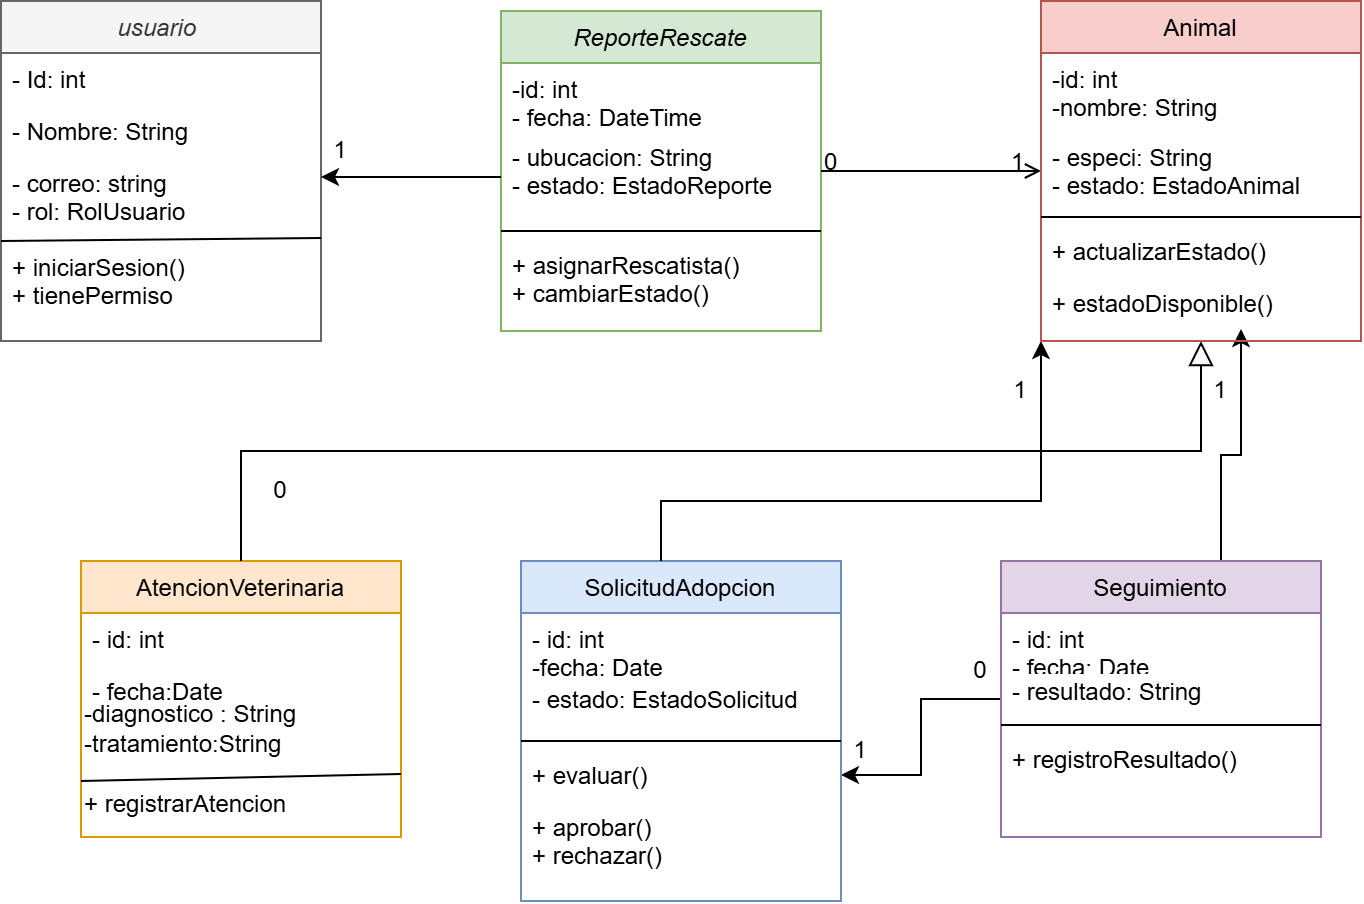

The diagram above was exported from draw.io. Its source (the exported page's mxGraphModel, read from the mxfile embedded in the PNG):
<mxGraphModel dx="1030" dy="562" grid="1" gridSize="10" guides="1" tooltips="1" connect="1" arrows="1" fold="1" page="1" pageScale="1" pageWidth="827" pageHeight="1169" math="0" shadow="0">
  <root>
    <mxCell id="WIyWlLk6GJQsqaUBKTNV-0" />
    <mxCell id="WIyWlLk6GJQsqaUBKTNV-1" parent="WIyWlLk6GJQsqaUBKTNV-0" />
    <mxCell id="zkfFHV4jXpPFQw0GAbJ--0" parent="WIyWlLk6GJQsqaUBKTNV-1" style="swimlane;fontStyle=2;align=center;verticalAlign=top;childLayout=stackLayout;horizontal=1;startSize=26;horizontalStack=0;resizeParent=1;resizeLast=0;collapsible=1;marginBottom=0;rounded=0;shadow=0;strokeWidth=1;fillColor=#d5e8d4;strokeColor=#82b366;" value="ReporteRescate" vertex="1">
      <mxGeometry height="160" width="160" x="260" y="35" as="geometry">
        <mxRectangle height="26" width="160" x="230" y="140" as="alternateBounds" />
      </mxGeometry>
    </mxCell>
    <mxCell id="zkfFHV4jXpPFQw0GAbJ--1" parent="zkfFHV4jXpPFQw0GAbJ--0" style="text;align=left;verticalAlign=top;spacingLeft=4;spacingRight=4;overflow=hidden;rotatable=0;points=[[0,0.5],[1,0.5]];portConstraint=eastwest;" value="-id: int&#10;- fecha: DateTime&#10;" vertex="1">
      <mxGeometry height="34" width="160" y="26" as="geometry" />
    </mxCell>
    <mxCell id="zkfFHV4jXpPFQw0GAbJ--2" parent="zkfFHV4jXpPFQw0GAbJ--0" style="text;align=left;verticalAlign=top;spacingLeft=4;spacingRight=4;overflow=hidden;rotatable=0;points=[[0,0.5],[1,0.5]];portConstraint=eastwest;rounded=0;shadow=0;html=0;" value="- ubucacion: String&#10;- estado: EstadoReporte" vertex="1">
      <mxGeometry height="46" width="160" y="60" as="geometry" />
    </mxCell>
    <mxCell id="zkfFHV4jXpPFQw0GAbJ--4" parent="zkfFHV4jXpPFQw0GAbJ--0" style="line;html=1;strokeWidth=1;align=left;verticalAlign=middle;spacingTop=-1;spacingLeft=3;spacingRight=3;rotatable=0;labelPosition=right;points=[];portConstraint=eastwest;" value="" vertex="1">
      <mxGeometry height="8" width="160" y="106" as="geometry" />
    </mxCell>
    <mxCell id="zkfFHV4jXpPFQw0GAbJ--5" parent="zkfFHV4jXpPFQw0GAbJ--0" style="text;align=left;verticalAlign=top;spacingLeft=4;spacingRight=4;overflow=hidden;rotatable=0;points=[[0,0.5],[1,0.5]];portConstraint=eastwest;" value="+ asignarRescatista()&#10;+ cambiarEstado()" vertex="1">
      <mxGeometry height="46" width="160" y="114" as="geometry" />
    </mxCell>
    <mxCell id="zkfFHV4jXpPFQw0GAbJ--6" parent="WIyWlLk6GJQsqaUBKTNV-1" style="swimlane;fontStyle=0;align=center;verticalAlign=top;childLayout=stackLayout;horizontal=1;startSize=26;horizontalStack=0;resizeParent=1;resizeLast=0;collapsible=1;marginBottom=0;rounded=0;shadow=0;strokeWidth=1;fillColor=#ffe6cc;strokeColor=#d79b00;" value="AtencionVeterinaria" vertex="1">
      <mxGeometry height="138" width="160" x="50" y="310" as="geometry">
        <mxRectangle height="26" width="160" x="130" y="380" as="alternateBounds" />
      </mxGeometry>
    </mxCell>
    <mxCell id="zkfFHV4jXpPFQw0GAbJ--7" parent="zkfFHV4jXpPFQw0GAbJ--6" style="text;align=left;verticalAlign=top;spacingLeft=4;spacingRight=4;overflow=hidden;rotatable=0;points=[[0,0.5],[1,0.5]];portConstraint=eastwest;" value="- id: int" vertex="1">
      <mxGeometry height="26" width="160" y="26" as="geometry" />
    </mxCell>
    <mxCell id="zkfFHV4jXpPFQw0GAbJ--8" parent="zkfFHV4jXpPFQw0GAbJ--6" style="text;align=left;verticalAlign=top;spacingLeft=4;spacingRight=4;overflow=hidden;rotatable=0;points=[[0,0.5],[1,0.5]];portConstraint=eastwest;rounded=0;shadow=0;html=0;" value="- fecha:Date&#10;- diagnostco: String" vertex="1">
      <mxGeometry height="17" width="160" y="52" as="geometry" />
    </mxCell>
    <mxCell id="9gYwiKcxWIHU7UTeOdWP-21" edge="1" parent="zkfFHV4jXpPFQw0GAbJ--6" style="endArrow=none;html=1;rounded=0;entryX=1;entryY=0.25;entryDx=0;entryDy=0;" target="9gYwiKcxWIHU7UTeOdWP-18" value="">
      <mxGeometry height="50" relative="1" width="50" as="geometry">
        <mxPoint y="110" as="sourcePoint" />
        <mxPoint x="50" y="60" as="targetPoint" />
      </mxGeometry>
    </mxCell>
    <mxCell id="9gYwiKcxWIHU7UTeOdWP-19" parent="zkfFHV4jXpPFQw0GAbJ--6" style="text;html=1;whiteSpace=wrap;strokeColor=none;fillColor=none;align=left;verticalAlign=middle;rounded=0;" value="-diagnostico : String&lt;div&gt;-tratamiento:String&lt;/div&gt;" vertex="1">
      <mxGeometry height="30" width="160" y="69" as="geometry" />
    </mxCell>
    <mxCell id="9gYwiKcxWIHU7UTeOdWP-18" parent="zkfFHV4jXpPFQw0GAbJ--6" style="text;html=1;whiteSpace=wrap;strokeColor=none;fillColor=none;align=left;verticalAlign=middle;rounded=0;" value="&lt;br&gt;&lt;div&gt;+ registrarAtencion&amp;nbsp;&lt;/div&gt;" vertex="1">
      <mxGeometry height="30" width="160" y="99" as="geometry" />
    </mxCell>
    <mxCell id="zkfFHV4jXpPFQw0GAbJ--12" edge="1" parent="WIyWlLk6GJQsqaUBKTNV-1" source="zkfFHV4jXpPFQw0GAbJ--17" style="endArrow=block;endSize=10;endFill=0;shadow=0;strokeWidth=1;rounded=0;curved=0;edgeStyle=elbowEdgeStyle;elbow=vertical;" value="">
      <mxGeometry relative="1" width="160" as="geometry">
        <mxPoint x="200" y="203" as="sourcePoint" />
        <mxPoint x="570" y="200" as="targetPoint" />
      </mxGeometry>
    </mxCell>
    <mxCell id="zkfFHV4jXpPFQw0GAbJ--26" edge="1" parent="WIyWlLk6GJQsqaUBKTNV-1" source="zkfFHV4jXpPFQw0GAbJ--0" style="endArrow=open;shadow=0;strokeWidth=1;rounded=0;curved=0;endFill=1;edgeStyle=elbowEdgeStyle;elbow=vertical;" target="zkfFHV4jXpPFQw0GAbJ--17" value="">
      <mxGeometry relative="1" x="0.5" y="41" as="geometry">
        <mxPoint x="-40" y="32" as="offset" />
        <mxPoint x="380" y="192" as="sourcePoint" />
        <mxPoint x="540" y="192" as="targetPoint" />
      </mxGeometry>
    </mxCell>
    <mxCell id="zkfFHV4jXpPFQw0GAbJ--27" connectable="0" parent="zkfFHV4jXpPFQw0GAbJ--26" style="resizable=0;align=left;verticalAlign=bottom;labelBackgroundColor=none;fontSize=12;" value="0" vertex="1">
      <mxGeometry relative="1" x="-1" as="geometry">
        <mxPoint y="4" as="offset" />
      </mxGeometry>
    </mxCell>
    <mxCell id="zkfFHV4jXpPFQw0GAbJ--28" connectable="0" parent="zkfFHV4jXpPFQw0GAbJ--26" style="resizable=0;align=right;verticalAlign=bottom;labelBackgroundColor=none;fontSize=12;" value="1" vertex="1">
      <mxGeometry relative="1" x="1" as="geometry">
        <mxPoint x="-7" y="4" as="offset" />
      </mxGeometry>
    </mxCell>
    <mxCell id="CTD_29crWTNuiEit5Dte-6" parent="WIyWlLk6GJQsqaUBKTNV-1" style="swimlane;fontStyle=2;align=center;verticalAlign=top;childLayout=stackLayout;horizontal=1;startSize=26;horizontalStack=0;resizeParent=1;resizeLast=0;collapsible=1;marginBottom=0;rounded=0;shadow=0;strokeWidth=1;fillColor=#f5f5f5;strokeColor=#666666;fontColor=#333333;" value="usuario " vertex="1">
      <mxGeometry height="170" width="160" x="10" y="30" as="geometry">
        <mxRectangle height="26" width="160" x="230" y="140" as="alternateBounds" />
      </mxGeometry>
    </mxCell>
    <mxCell id="CTD_29crWTNuiEit5Dte-7" parent="CTD_29crWTNuiEit5Dte-6" style="text;align=left;verticalAlign=top;spacingLeft=4;spacingRight=4;overflow=hidden;rotatable=0;points=[[0,0.5],[1,0.5]];portConstraint=eastwest;" value="- Id: int" vertex="1">
      <mxGeometry height="26" width="160" y="26" as="geometry" />
    </mxCell>
    <mxCell id="CTD_29crWTNuiEit5Dte-8" parent="CTD_29crWTNuiEit5Dte-6" style="text;align=left;verticalAlign=top;spacingLeft=4;spacingRight=4;overflow=hidden;rotatable=0;points=[[0,0.5],[1,0.5]];portConstraint=eastwest;rounded=0;shadow=0;html=0;" value="- Nombre: String" vertex="1">
      <mxGeometry height="26" width="160" y="52" as="geometry" />
    </mxCell>
    <mxCell id="9gYwiKcxWIHU7UTeOdWP-2" edge="1" parent="CTD_29crWTNuiEit5Dte-6" style="endArrow=none;html=1;rounded=0;entryX=1;entryY=0.5;entryDx=0;entryDy=0;" target="CTD_29crWTNuiEit5Dte-9" value="">
      <mxGeometry height="50" relative="1" width="50" as="geometry">
        <mxPoint y="120" as="sourcePoint" />
        <mxPoint x="50" y="70" as="targetPoint" />
      </mxGeometry>
    </mxCell>
    <mxCell id="CTD_29crWTNuiEit5Dte-9" parent="CTD_29crWTNuiEit5Dte-6" style="text;align=left;verticalAlign=top;spacingLeft=4;spacingRight=4;overflow=hidden;rotatable=0;points=[[0,0.5],[1,0.5]];portConstraint=eastwest;rounded=0;shadow=0;html=0;" value="- correo: string&#10;- rol: RolUsuario&#10;&#10;+ iniciarSesion()&#10;+ tienePermiso" vertex="1">
      <mxGeometry height="81" width="160" y="78" as="geometry" />
    </mxCell>
    <mxCell id="9gYwiKcxWIHU7UTeOdWP-3" edge="1" parent="WIyWlLk6GJQsqaUBKTNV-1" source="zkfFHV4jXpPFQw0GAbJ--2" style="edgeStyle=orthogonalEdgeStyle;rounded=0;orthogonalLoop=1;jettySize=auto;html=1;" target="CTD_29crWTNuiEit5Dte-9" value="">
      <mxGeometry relative="1" as="geometry">
        <Array as="points">
          <mxPoint x="260" y="130" />
          <mxPoint x="260" y="130" />
        </Array>
      </mxGeometry>
    </mxCell>
    <mxCell id="9gYwiKcxWIHU7UTeOdWP-4" parent="WIyWlLk6GJQsqaUBKTNV-1" style="text;html=1;whiteSpace=wrap;strokeColor=none;fillColor=none;align=center;verticalAlign=middle;rounded=0;" value="1" vertex="1">
      <mxGeometry height="30" width="60" x="150" y="90" as="geometry" />
    </mxCell>
    <mxCell id="9gYwiKcxWIHU7UTeOdWP-22" edge="1" parent="WIyWlLk6GJQsqaUBKTNV-1" source="9gYwiKcxWIHU7UTeOdWP-5" style="edgeStyle=orthogonalEdgeStyle;rounded=0;orthogonalLoop=1;jettySize=auto;html=1;" target="zkfFHV4jXpPFQw0GAbJ--25" value="">
      <mxGeometry relative="1" x="-0.3333" as="geometry">
        <Array as="points">
          <mxPoint x="620" y="257" />
          <mxPoint x="630" y="257" />
        </Array>
      </mxGeometry>
    </mxCell>
    <mxCell id="9gYwiKcxWIHU7UTeOdWP-23" edge="1" parent="WIyWlLk6GJQsqaUBKTNV-1" source="9gYwiKcxWIHU7UTeOdWP-5" style="edgeStyle=orthogonalEdgeStyle;rounded=0;orthogonalLoop=1;jettySize=auto;html=1;" target="9gYwiKcxWIHU7UTeOdWP-15" value="">
      <mxGeometry relative="1" as="geometry" />
    </mxCell>
    <mxCell id="9gYwiKcxWIHU7UTeOdWP-5" parent="WIyWlLk6GJQsqaUBKTNV-1" style="swimlane;fontStyle=0;align=center;verticalAlign=top;childLayout=stackLayout;horizontal=1;startSize=26;horizontalStack=0;resizeParent=1;resizeLast=0;collapsible=1;marginBottom=0;rounded=0;shadow=0;strokeWidth=1;fillColor=#e1d5e7;strokeColor=#9673a6;" value="Seguimiento" vertex="1">
      <mxGeometry height="138" width="160" x="510" y="310" as="geometry">
        <mxRectangle height="26" width="160" x="130" y="380" as="alternateBounds" />
      </mxGeometry>
    </mxCell>
    <mxCell id="9gYwiKcxWIHU7UTeOdWP-6" parent="9gYwiKcxWIHU7UTeOdWP-5" style="text;align=left;verticalAlign=top;spacingLeft=4;spacingRight=4;overflow=hidden;rotatable=0;points=[[0,0.5],[1,0.5]];portConstraint=eastwest;" value="- id: int&#10;- fecha: Date&#10; " vertex="1">
      <mxGeometry height="26" width="160" y="26" as="geometry" />
    </mxCell>
    <mxCell id="9gYwiKcxWIHU7UTeOdWP-7" parent="9gYwiKcxWIHU7UTeOdWP-5" style="text;align=left;verticalAlign=top;spacingLeft=4;spacingRight=4;overflow=hidden;rotatable=0;points=[[0,0.5],[1,0.5]];portConstraint=eastwest;rounded=0;shadow=0;html=0;" value="- resultado: String" vertex="1">
      <mxGeometry height="26" width="160" y="52" as="geometry" />
    </mxCell>
    <mxCell id="9gYwiKcxWIHU7UTeOdWP-8" parent="9gYwiKcxWIHU7UTeOdWP-5" style="line;html=1;strokeWidth=1;align=left;verticalAlign=middle;spacingTop=-1;spacingLeft=3;spacingRight=3;rotatable=0;labelPosition=right;points=[];portConstraint=eastwest;" value="" vertex="1">
      <mxGeometry height="8" width="160" y="78" as="geometry" />
    </mxCell>
    <mxCell id="9gYwiKcxWIHU7UTeOdWP-9" parent="9gYwiKcxWIHU7UTeOdWP-5" style="text;align=left;verticalAlign=top;spacingLeft=4;spacingRight=4;overflow=hidden;rotatable=0;points=[[0,0.5],[1,0.5]];portConstraint=eastwest;fontStyle=0" value="+ registroResultado()" vertex="1">
      <mxGeometry height="26" width="160" y="86" as="geometry" />
    </mxCell>
    <mxCell id="9gYwiKcxWIHU7UTeOdWP-10" parent="9gYwiKcxWIHU7UTeOdWP-5" style="text;align=left;verticalAlign=top;spacingLeft=4;spacingRight=4;overflow=hidden;rotatable=0;points=[[0,0.5],[1,0.5]];portConstraint=eastwest;" value="&#10;" vertex="1">
      <mxGeometry height="26" width="160" y="112" as="geometry" />
    </mxCell>
    <mxCell id="9gYwiKcxWIHU7UTeOdWP-11" parent="WIyWlLk6GJQsqaUBKTNV-1" style="swimlane;fontStyle=0;align=center;verticalAlign=top;childLayout=stackLayout;horizontal=1;startSize=26;horizontalStack=0;resizeParent=1;resizeLast=0;collapsible=1;marginBottom=0;rounded=0;shadow=0;strokeWidth=1;fillColor=#dae8fc;strokeColor=#6c8ebf;" value="SolicitudAdopcion" vertex="1">
      <mxGeometry height="170" width="160" x="270" y="310" as="geometry">
        <mxRectangle height="26" width="160" x="130" y="380" as="alternateBounds" />
      </mxGeometry>
    </mxCell>
    <mxCell id="9gYwiKcxWIHU7UTeOdWP-12" parent="9gYwiKcxWIHU7UTeOdWP-11" style="text;align=left;verticalAlign=top;spacingLeft=4;spacingRight=4;overflow=hidden;rotatable=0;points=[[0,0.5],[1,0.5]];portConstraint=eastwest;" value="- id: int&#10;-fecha: Date&#10;" vertex="1">
      <mxGeometry height="30" width="160" y="26" as="geometry" />
    </mxCell>
    <mxCell id="9gYwiKcxWIHU7UTeOdWP-13" parent="9gYwiKcxWIHU7UTeOdWP-11" style="text;align=left;verticalAlign=top;spacingLeft=4;spacingRight=4;overflow=hidden;rotatable=0;points=[[0,0.5],[1,0.5]];portConstraint=eastwest;rounded=0;shadow=0;html=0;" value="- estado: EstadoSolicitud" vertex="1">
      <mxGeometry height="30" width="160" y="56" as="geometry" />
    </mxCell>
    <mxCell id="9gYwiKcxWIHU7UTeOdWP-14" parent="9gYwiKcxWIHU7UTeOdWP-11" style="line;html=1;strokeWidth=1;align=left;verticalAlign=middle;spacingTop=-1;spacingLeft=3;spacingRight=3;rotatable=0;labelPosition=right;points=[];portConstraint=eastwest;" value="" vertex="1">
      <mxGeometry height="8" width="160" y="86" as="geometry" />
    </mxCell>
    <mxCell id="9gYwiKcxWIHU7UTeOdWP-15" parent="9gYwiKcxWIHU7UTeOdWP-11" style="text;align=left;verticalAlign=top;spacingLeft=4;spacingRight=4;overflow=hidden;rotatable=0;points=[[0,0.5],[1,0.5]];portConstraint=eastwest;fontStyle=0" value="+ evaluar()" vertex="1">
      <mxGeometry height="26" width="160" y="94" as="geometry" />
    </mxCell>
    <mxCell id="9gYwiKcxWIHU7UTeOdWP-16" parent="9gYwiKcxWIHU7UTeOdWP-11" style="text;align=left;verticalAlign=top;spacingLeft=4;spacingRight=4;overflow=hidden;rotatable=0;points=[[0,0.5],[1,0.5]];portConstraint=eastwest;" value="+ aprobar()&#10;+ rechazar()" vertex="1">
      <mxGeometry height="38" width="160" y="120" as="geometry" />
    </mxCell>
    <mxCell id="9gYwiKcxWIHU7UTeOdWP-25" edge="1" parent="WIyWlLk6GJQsqaUBKTNV-1" style="endArrow=classic;html=1;rounded=0;entryX=0;entryY=1;entryDx=0;entryDy=0;" target="zkfFHV4jXpPFQw0GAbJ--17" value="">
      <mxGeometry height="50" relative="1" width="50" x="-0.0828" as="geometry">
        <Array as="points">
          <mxPoint x="340" y="280" />
          <mxPoint x="530" y="280" />
        </Array>
        <mxPoint x="340" y="310" as="sourcePoint" />
        <mxPoint x="390" y="260" as="targetPoint" />
      </mxGeometry>
    </mxCell>
    <mxCell id="9gYwiKcxWIHU7UTeOdWP-27" parent="WIyWlLk6GJQsqaUBKTNV-1" style="text;html=1;whiteSpace=wrap;strokeColor=none;fillColor=none;align=center;verticalAlign=middle;rounded=0;" value="1" vertex="1">
      <mxGeometry height="30" width="60" x="410" y="390" as="geometry" />
    </mxCell>
    <mxCell id="9gYwiKcxWIHU7UTeOdWP-28" parent="WIyWlLk6GJQsqaUBKTNV-1" style="text;html=1;whiteSpace=wrap;strokeColor=none;fillColor=none;align=center;verticalAlign=middle;rounded=0;" value="0" vertex="1">
      <mxGeometry height="30" width="60" x="470" y="350" as="geometry" />
    </mxCell>
    <mxCell id="9gYwiKcxWIHU7UTeOdWP-29" parent="WIyWlLk6GJQsqaUBKTNV-1" style="text;html=1;whiteSpace=wrap;strokeColor=none;fillColor=none;align=center;verticalAlign=middle;rounded=0;" value="1" vertex="1">
      <mxGeometry height="30" width="60" x="590" y="210" as="geometry" />
    </mxCell>
    <mxCell id="9gYwiKcxWIHU7UTeOdWP-30" parent="WIyWlLk6GJQsqaUBKTNV-1" style="text;html=1;whiteSpace=wrap;strokeColor=none;fillColor=none;align=center;verticalAlign=middle;rounded=0;" value="1" vertex="1">
      <mxGeometry height="30" width="60" x="490" y="210" as="geometry" />
    </mxCell>
    <mxCell id="9gYwiKcxWIHU7UTeOdWP-31" parent="WIyWlLk6GJQsqaUBKTNV-1" style="text;html=1;whiteSpace=wrap;strokeColor=none;fillColor=none;align=center;verticalAlign=middle;rounded=0;" value="0" vertex="1">
      <mxGeometry height="30" width="60" x="120" y="260" as="geometry" />
    </mxCell>
    <mxCell id="9gYwiKcxWIHU7UTeOdWP-32" edge="1" parent="WIyWlLk6GJQsqaUBKTNV-1" source="zkfFHV4jXpPFQw0GAbJ--6" style="endArrow=block;endSize=10;endFill=0;shadow=0;strokeWidth=1;rounded=0;curved=0;edgeStyle=elbowEdgeStyle;elbow=vertical;" target="zkfFHV4jXpPFQw0GAbJ--17" value="">
      <mxGeometry relative="1" width="160" as="geometry">
        <mxPoint x="130" y="310" as="sourcePoint" />
        <mxPoint x="570" y="200" as="targetPoint" />
      </mxGeometry>
    </mxCell>
    <mxCell id="zkfFHV4jXpPFQw0GAbJ--17" parent="WIyWlLk6GJQsqaUBKTNV-1" style="swimlane;fontStyle=0;align=center;verticalAlign=top;childLayout=stackLayout;horizontal=1;startSize=26;horizontalStack=0;resizeParent=1;resizeLast=0;collapsible=1;marginBottom=0;rounded=0;shadow=0;strokeWidth=1;fillColor=#f8cecc;strokeColor=#b85450;" value="Animal" vertex="1">
      <mxGeometry height="170" width="160" x="530" y="30" as="geometry">
        <mxRectangle height="26" width="160" x="550" y="140" as="alternateBounds" />
      </mxGeometry>
    </mxCell>
    <mxCell id="zkfFHV4jXpPFQw0GAbJ--18" parent="zkfFHV4jXpPFQw0GAbJ--17" style="text;align=left;verticalAlign=top;spacingLeft=4;spacingRight=4;overflow=hidden;rotatable=0;points=[[0,0.5],[1,0.5]];portConstraint=eastwest;" value="-id: int&#10;-nombre: String&#10;" vertex="1">
      <mxGeometry height="39" width="160" y="26" as="geometry" />
    </mxCell>
    <mxCell id="zkfFHV4jXpPFQw0GAbJ--19" parent="zkfFHV4jXpPFQw0GAbJ--17" style="text;align=left;verticalAlign=top;spacingLeft=4;spacingRight=4;overflow=hidden;rotatable=0;points=[[0,0.5],[1,0.5]];portConstraint=eastwest;rounded=0;shadow=0;html=0;" value="- especi: String&#10;- estado: EstadoAnimal" vertex="1">
      <mxGeometry height="39" width="160" y="65" as="geometry" />
    </mxCell>
    <mxCell id="zkfFHV4jXpPFQw0GAbJ--23" parent="zkfFHV4jXpPFQw0GAbJ--17" style="line;html=1;strokeWidth=1;align=left;verticalAlign=middle;spacingTop=-1;spacingLeft=3;spacingRight=3;rotatable=0;labelPosition=right;points=[];portConstraint=eastwest;" value="" vertex="1">
      <mxGeometry height="8" width="160" y="104" as="geometry" />
    </mxCell>
    <mxCell id="zkfFHV4jXpPFQw0GAbJ--24" parent="zkfFHV4jXpPFQw0GAbJ--17" style="text;align=left;verticalAlign=top;spacingLeft=4;spacingRight=4;overflow=hidden;rotatable=0;points=[[0,0.5],[1,0.5]];portConstraint=eastwest;" value="+ actualizarEstado()" vertex="1">
      <mxGeometry height="26" width="160" y="112" as="geometry" />
    </mxCell>
    <mxCell id="zkfFHV4jXpPFQw0GAbJ--25" parent="zkfFHV4jXpPFQw0GAbJ--17" style="text;align=left;verticalAlign=top;spacingLeft=4;spacingRight=4;overflow=hidden;rotatable=0;points=[[0,0.5],[1,0.5]];portConstraint=eastwest;" value="+ estadoDisponible()" vertex="1">
      <mxGeometry height="26" width="160" y="138" as="geometry" />
    </mxCell>
  </root>
</mxGraphModel>